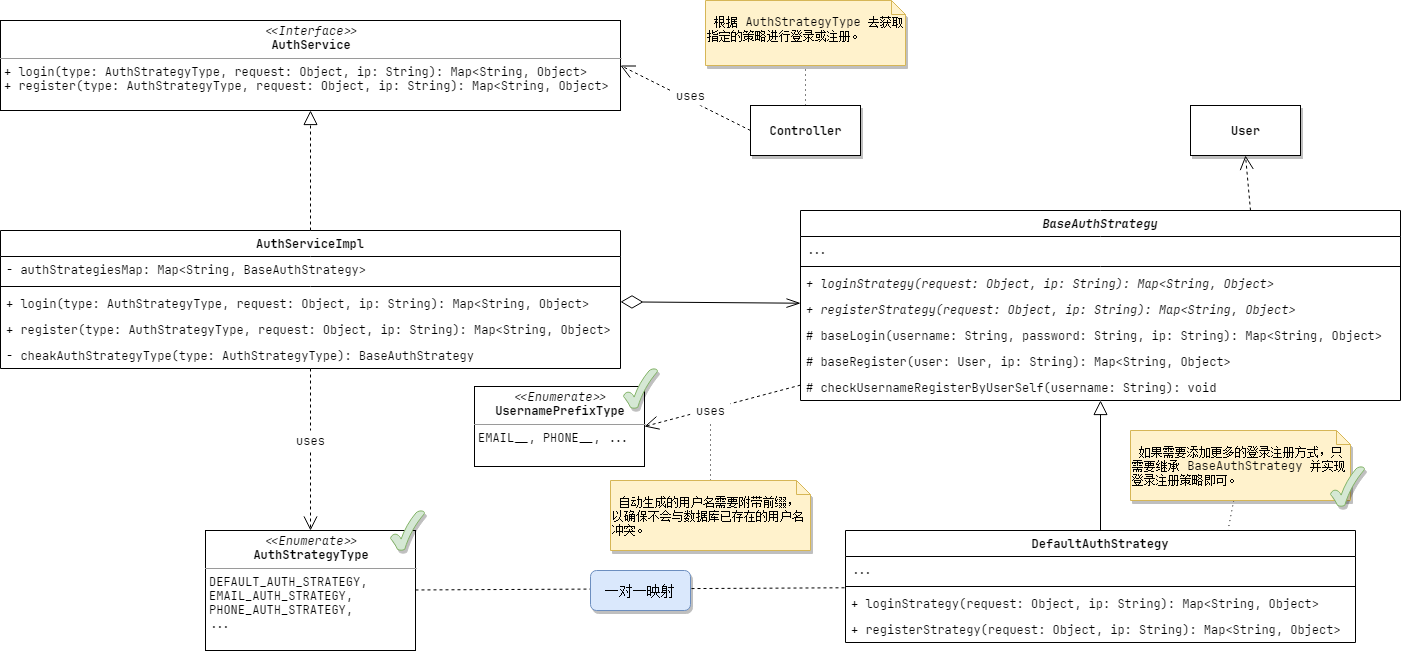

The diagram above was exported from draw.io. Its source (the exported page's mxGraphModel, read from the mxfile embedded in the PNG):
<mxGraphModel dx="1865" dy="667" grid="1" gridSize="10" guides="1" tooltips="1" connect="1" arrows="1" fold="1" page="1" pageScale="1" pageWidth="827" pageHeight="1169" math="0" shadow="0">
  <root>
    <mxCell id="WIyWlLk6GJQsqaUBKTNV-0" />
    <mxCell id="WIyWlLk6GJQsqaUBKTNV-1" parent="WIyWlLk6GJQsqaUBKTNV-0" />
    <mxCell id="XN54A4B2lcNT5qwA0HER-11" value="&lt;p style=&quot;margin: 0px ; margin-top: 4px ; text-align: center&quot;&gt;&lt;i&gt;&amp;lt;&amp;lt;&lt;/i&gt;&lt;i&gt;Enumerate&lt;/i&gt;&lt;i&gt;&amp;gt;&amp;gt;&lt;/i&gt;&lt;br&gt;&lt;b&gt;UsernamePrefixType&lt;/b&gt;&lt;/p&gt;&lt;hr size=&quot;1&quot;&gt;&lt;p style=&quot;margin: 0px ; margin-left: 4px&quot;&gt;EMAIL__,&amp;nbsp;&lt;span&gt;PHONE__,&amp;nbsp;&lt;/span&gt;&lt;span&gt;...&lt;/span&gt;&lt;/p&gt;" style="verticalAlign=top;align=left;overflow=fill;fontSize=12;fontFamily=JetBrains Mono;html=1;" parent="WIyWlLk6GJQsqaUBKTNV-1" vertex="1">
      <mxGeometry x="-146" y="816" width="170" height="80" as="geometry" />
    </mxCell>
    <mxCell id="JCZdfLPQQOmQ7n1EiI1x-8" style="rounded=0;orthogonalLoop=1;jettySize=auto;html=1;fontFamily=JetBrains Mono;endArrow=diamondThin;endFill=0;endSize=20;startSize=12;startArrow=openThin;startFill=0;sourcePerimeterSpacing=0;targetPerimeterSpacing=0;" parent="WIyWlLk6GJQsqaUBKTNV-1" source="fLJ6DIgjXk2y6wR_qlB8-0" target="fLJ6DIgjXk2y6wR_qlB8-17" edge="1">
      <mxGeometry relative="1" as="geometry">
        <mxPoint x="20" y="750" as="targetPoint" />
        <mxPoint x="140" y="800" as="sourcePoint" />
      </mxGeometry>
    </mxCell>
    <mxCell id="fLJ6DIgjXk2y6wR_qlB8-25" value="" style="group" parent="WIyWlLk6GJQsqaUBKTNV-1" vertex="1" connectable="0">
      <mxGeometry x="-620" y="450" width="620" height="348" as="geometry" />
    </mxCell>
    <mxCell id="fLJ6DIgjXk2y6wR_qlB8-17" value="AuthServiceImpl" style="swimlane;fontStyle=1;align=center;verticalAlign=top;childLayout=stackLayout;horizontal=1;startSize=26;horizontalStack=0;resizeParent=1;resizeParentMax=0;resizeLast=0;collapsible=1;marginBottom=0;fontFamily=JetBrains Mono;" parent="fLJ6DIgjXk2y6wR_qlB8-25" vertex="1">
      <mxGeometry y="210" width="620" height="138" as="geometry" />
    </mxCell>
    <mxCell id="fLJ6DIgjXk2y6wR_qlB8-18" value="- authStrategiesMap: Map&lt;String, BaseAuthStrategy&gt;" style="text;strokeColor=none;fillColor=none;align=left;verticalAlign=top;spacingLeft=4;spacingRight=4;overflow=hidden;rotatable=0;points=[[0,0.5],[1,0.5]];portConstraint=eastwest;fontFamily=JetBrains Mono;" parent="fLJ6DIgjXk2y6wR_qlB8-17" vertex="1">
      <mxGeometry y="26" width="620" height="26" as="geometry" />
    </mxCell>
    <mxCell id="fLJ6DIgjXk2y6wR_qlB8-19" value="" style="line;strokeWidth=1;fillColor=none;align=left;verticalAlign=middle;spacingTop=-1;spacingLeft=3;spacingRight=3;rotatable=0;labelPosition=right;points=[];portConstraint=eastwest;fontFamily=JetBrains Mono;" parent="fLJ6DIgjXk2y6wR_qlB8-17" vertex="1">
      <mxGeometry y="52" width="620" height="8" as="geometry" />
    </mxCell>
    <mxCell id="fLJ6DIgjXk2y6wR_qlB8-20" value="+ login(type: AuthStrategyType, request: Object, ip: String): Map&lt;String, Object&gt;" style="text;strokeColor=none;fillColor=none;align=left;verticalAlign=top;spacingLeft=4;spacingRight=4;overflow=hidden;rotatable=0;points=[[0,0.5],[1,0.5]];portConstraint=eastwest;fontFamily=JetBrains Mono;fontStyle=0" parent="fLJ6DIgjXk2y6wR_qlB8-17" vertex="1">
      <mxGeometry y="60" width="620" height="26" as="geometry" />
    </mxCell>
    <mxCell id="fLJ6DIgjXk2y6wR_qlB8-22" value="+ register(type: AuthStrategyType, request: Object, ip: String): Map&lt;String, Object&gt;" style="text;strokeColor=none;fillColor=none;align=left;verticalAlign=top;spacingLeft=4;spacingRight=4;overflow=hidden;rotatable=0;points=[[0,0.5],[1,0.5]];portConstraint=eastwest;fontFamily=JetBrains Mono;fontStyle=0" parent="fLJ6DIgjXk2y6wR_qlB8-17" vertex="1">
      <mxGeometry y="86" width="620" height="26" as="geometry" />
    </mxCell>
    <mxCell id="fLJ6DIgjXk2y6wR_qlB8-21" value="- cheakAuthStrategyType(type: AuthStrategyType): BaseAuthStrategy" style="text;strokeColor=none;fillColor=none;align=left;verticalAlign=top;spacingLeft=4;spacingRight=4;overflow=hidden;rotatable=0;points=[[0,0.5],[1,0.5]];portConstraint=eastwest;fontFamily=JetBrains Mono;fontStyle=0" parent="fLJ6DIgjXk2y6wR_qlB8-17" vertex="1">
      <mxGeometry y="112" width="620" height="26" as="geometry" />
    </mxCell>
    <mxCell id="fLJ6DIgjXk2y6wR_qlB8-23" value="&lt;p style=&quot;margin: 0px ; margin-top: 4px ; text-align: center&quot;&gt;&lt;i&gt;&amp;lt;&amp;lt;Interface&amp;gt;&amp;gt;&lt;/i&gt;&lt;br&gt;&lt;span style=&quot;font-weight: 700&quot;&gt;AuthService&lt;/span&gt;&lt;/p&gt;&lt;hr size=&quot;1&quot;&gt;&lt;p style=&quot;margin: 0px ; margin-left: 4px&quot;&gt;+ login(type: AuthStrategyType,&amp;nbsp;request: Object, ip: String): Map&amp;lt;String, Object&amp;gt;&lt;br&gt;&lt;/p&gt;&lt;p style=&quot;margin: 0px ; margin-left: 4px&quot;&gt;+ register(type: AuthStrategyType,&amp;nbsp;request: Object, ip: String): Map&amp;lt;String, Object&amp;gt;&lt;br&gt;&lt;/p&gt;" style="verticalAlign=top;align=left;overflow=fill;fontSize=12;fontFamily=JetBrains Mono;html=1;" parent="fLJ6DIgjXk2y6wR_qlB8-25" vertex="1">
      <mxGeometry width="620" height="90" as="geometry" />
    </mxCell>
    <mxCell id="fLJ6DIgjXk2y6wR_qlB8-24" style="rounded=0;orthogonalLoop=1;jettySize=auto;html=1;fontFamily=JetBrains Mono;endArrow=block;endFill=0;dashed=1;endSize=12;startSize=6;entryX=0.5;entryY=1;entryDx=0;entryDy=0;" parent="fLJ6DIgjXk2y6wR_qlB8-25" source="fLJ6DIgjXk2y6wR_qlB8-17" target="fLJ6DIgjXk2y6wR_qlB8-23" edge="1">
      <mxGeometry relative="1" as="geometry">
        <mxPoint x="670" y="610" as="targetPoint" />
        <mxPoint x="670" y="740" as="sourcePoint" />
      </mxGeometry>
    </mxCell>
    <mxCell id="fLJ6DIgjXk2y6wR_qlB8-26" value="" style="group" parent="WIyWlLk6GJQsqaUBKTNV-1" vertex="1" connectable="0">
      <mxGeometry x="180" y="640" width="600" height="432" as="geometry" />
    </mxCell>
    <mxCell id="fLJ6DIgjXk2y6wR_qlB8-0" value="BaseAuthStrategy" style="swimlane;fontStyle=3;align=center;verticalAlign=top;childLayout=stackLayout;horizontal=1;startSize=26;horizontalStack=0;resizeParent=1;resizeParentMax=0;resizeLast=0;collapsible=1;marginBottom=0;fontFamily=JetBrains Mono;" parent="fLJ6DIgjXk2y6wR_qlB8-26" vertex="1">
      <mxGeometry width="600" height="190" as="geometry" />
    </mxCell>
    <mxCell id="fLJ6DIgjXk2y6wR_qlB8-1" value="..." style="text;strokeColor=none;fillColor=none;align=left;verticalAlign=top;spacingLeft=4;spacingRight=4;overflow=hidden;rotatable=0;points=[[0,0.5],[1,0.5]];portConstraint=eastwest;fontFamily=JetBrains Mono;" parent="fLJ6DIgjXk2y6wR_qlB8-0" vertex="1">
      <mxGeometry y="26" width="600" height="26" as="geometry" />
    </mxCell>
    <mxCell id="fLJ6DIgjXk2y6wR_qlB8-2" value="" style="line;strokeWidth=1;fillColor=none;align=left;verticalAlign=middle;spacingTop=-1;spacingLeft=3;spacingRight=3;rotatable=0;labelPosition=right;points=[];portConstraint=eastwest;fontFamily=JetBrains Mono;" parent="fLJ6DIgjXk2y6wR_qlB8-0" vertex="1">
      <mxGeometry y="52" width="600" height="8" as="geometry" />
    </mxCell>
    <mxCell id="fLJ6DIgjXk2y6wR_qlB8-3" value="+ loginStrategy(request: Object, ip: String): Map&lt;String, Object&gt;" style="text;strokeColor=none;fillColor=none;align=left;verticalAlign=top;spacingLeft=4;spacingRight=4;overflow=hidden;rotatable=0;points=[[0,0.5],[1,0.5]];portConstraint=eastwest;fontFamily=JetBrains Mono;fontStyle=2" parent="fLJ6DIgjXk2y6wR_qlB8-0" vertex="1">
      <mxGeometry y="60" width="600" height="26" as="geometry" />
    </mxCell>
    <mxCell id="fLJ6DIgjXk2y6wR_qlB8-6" value="+ registerStrategy(request: Object, ip: String): Map&lt;String, Object&gt;" style="text;strokeColor=none;fillColor=none;align=left;verticalAlign=top;spacingLeft=4;spacingRight=4;overflow=hidden;rotatable=0;points=[[0,0.5],[1,0.5]];portConstraint=eastwest;fontFamily=JetBrains Mono;fontStyle=2" parent="fLJ6DIgjXk2y6wR_qlB8-0" vertex="1">
      <mxGeometry y="86" width="600" height="26" as="geometry" />
    </mxCell>
    <mxCell id="fLJ6DIgjXk2y6wR_qlB8-7" value="# baseLogin(username: String, password: String, ip: String): Map&lt;String, Object&gt;" style="text;strokeColor=none;fillColor=none;align=left;verticalAlign=top;spacingLeft=4;spacingRight=4;overflow=hidden;rotatable=0;points=[[0,0.5],[1,0.5]];portConstraint=eastwest;fontFamily=JetBrains Mono;" parent="fLJ6DIgjXk2y6wR_qlB8-0" vertex="1">
      <mxGeometry y="112" width="600" height="26" as="geometry" />
    </mxCell>
    <mxCell id="fLJ6DIgjXk2y6wR_qlB8-8" value="# baseRegister(user: User, ip: String): Map&lt;String, Object&gt;" style="text;strokeColor=none;fillColor=none;align=left;verticalAlign=top;spacingLeft=4;spacingRight=4;overflow=hidden;rotatable=0;points=[[0,0.5],[1,0.5]];portConstraint=eastwest;fontFamily=JetBrains Mono;" parent="fLJ6DIgjXk2y6wR_qlB8-0" vertex="1">
      <mxGeometry y="138" width="600" height="26" as="geometry" />
    </mxCell>
    <mxCell id="fLJ6DIgjXk2y6wR_qlB8-4" value="# checkUsernameRegisterByUserSelf(username: String): void" style="text;strokeColor=none;fillColor=none;align=left;verticalAlign=top;spacingLeft=4;spacingRight=4;overflow=hidden;rotatable=0;points=[[0,0.5],[1,0.5]];portConstraint=eastwest;fontFamily=JetBrains Mono;" parent="fLJ6DIgjXk2y6wR_qlB8-0" vertex="1">
      <mxGeometry y="164" width="600" height="26" as="geometry" />
    </mxCell>
    <mxCell id="fLJ6DIgjXk2y6wR_qlB8-9" value="DefaultAuthStrategy" style="swimlane;fontStyle=1;align=center;verticalAlign=top;childLayout=stackLayout;horizontal=1;startSize=26;horizontalStack=0;resizeParent=1;resizeParentMax=0;resizeLast=0;collapsible=1;marginBottom=0;fontFamily=JetBrains Mono;" parent="fLJ6DIgjXk2y6wR_qlB8-26" vertex="1">
      <mxGeometry x="45" y="320" width="510" height="112" as="geometry" />
    </mxCell>
    <mxCell id="fLJ6DIgjXk2y6wR_qlB8-10" value="..." style="text;align=left;verticalAlign=top;spacingLeft=4;spacingRight=4;overflow=hidden;rotatable=0;points=[[0,0.5],[1,0.5]];portConstraint=eastwest;fontFamily=JetBrains Mono;" parent="fLJ6DIgjXk2y6wR_qlB8-9" vertex="1">
      <mxGeometry y="26" width="510" height="26" as="geometry" />
    </mxCell>
    <mxCell id="fLJ6DIgjXk2y6wR_qlB8-11" value="" style="line;strokeWidth=1;align=left;verticalAlign=middle;spacingTop=-1;spacingLeft=3;spacingRight=3;rotatable=0;labelPosition=right;points=[];portConstraint=eastwest;fontFamily=JetBrains Mono;" parent="fLJ6DIgjXk2y6wR_qlB8-9" vertex="1">
      <mxGeometry y="52" width="510" height="8" as="geometry" />
    </mxCell>
    <mxCell id="fLJ6DIgjXk2y6wR_qlB8-12" value="+ loginStrategy(request: Object, ip: String): Map&lt;String, Object&gt;" style="text;align=left;verticalAlign=top;spacingLeft=4;spacingRight=4;overflow=hidden;rotatable=0;points=[[0,0.5],[1,0.5]];portConstraint=eastwest;fontFamily=JetBrains Mono;fontStyle=0" parent="fLJ6DIgjXk2y6wR_qlB8-9" vertex="1">
      <mxGeometry y="60" width="510" height="26" as="geometry" />
    </mxCell>
    <mxCell id="fLJ6DIgjXk2y6wR_qlB8-13" value="+ registerStrategy(request: Object, ip: String): Map&lt;String, Object&gt;" style="text;align=left;verticalAlign=top;spacingLeft=4;spacingRight=4;overflow=hidden;rotatable=0;points=[[0,0.5],[1,0.5]];portConstraint=eastwest;fontFamily=JetBrains Mono;fontStyle=0" parent="fLJ6DIgjXk2y6wR_qlB8-9" vertex="1">
      <mxGeometry y="86" width="510" height="26" as="geometry" />
    </mxCell>
    <mxCell id="JCZdfLPQQOmQ7n1EiI1x-19" style="rounded=0;orthogonalLoop=1;jettySize=auto;html=1;fontFamily=JetBrains Mono;endArrow=block;endFill=0;endSize=12;startSize=6;" parent="fLJ6DIgjXk2y6wR_qlB8-26" source="fLJ6DIgjXk2y6wR_qlB8-9" target="fLJ6DIgjXk2y6wR_qlB8-0" edge="1">
      <mxGeometry relative="1" as="geometry">
        <mxPoint x="285" y="-496" as="targetPoint" />
        <mxPoint x="620" y="-434" as="sourcePoint" />
      </mxGeometry>
    </mxCell>
    <mxCell id="fLJ6DIgjXk2y6wR_qlB8-50" style="edgeStyle=none;rounded=0;orthogonalLoop=1;jettySize=auto;html=1;dashed=1;endArrow=none;endFill=0;strokeWidth=1;" parent="WIyWlLk6GJQsqaUBKTNV-1" source="fLJ6DIgjXk2y6wR_qlB8-27" target="fLJ6DIgjXk2y6wR_qlB8-9" edge="1">
      <mxGeometry relative="1" as="geometry" />
    </mxCell>
    <mxCell id="fLJ6DIgjXk2y6wR_qlB8-27" value="&lt;p style=&quot;margin: 0px ; margin-top: 4px ; text-align: center&quot;&gt;&lt;i&gt;&amp;lt;&amp;lt;Enumerate&amp;gt;&amp;gt;&lt;/i&gt;&lt;br&gt;&lt;b&gt;AuthStrategyType&lt;/b&gt;&lt;/p&gt;&lt;hr size=&quot;1&quot;&gt;&lt;p style=&quot;margin: 0px ; margin-left: 4px&quot;&gt;DEFAULT_AUTH_STRATEGY,&lt;/p&gt;&lt;p style=&quot;margin: 0px ; margin-left: 4px&quot;&gt;EMAIL_AUTH_STRATEGY,&lt;br&gt;&lt;/p&gt;&lt;p style=&quot;margin: 0px ; margin-left: 4px&quot;&gt;PHONE_AUTH_STRATEGY,&lt;br&gt;&lt;/p&gt;&lt;p style=&quot;margin: 0px ; margin-left: 4px&quot;&gt;...&lt;/p&gt;" style="verticalAlign=top;align=left;overflow=fill;fontSize=12;fontFamily=JetBrains Mono;html=1;" parent="WIyWlLk6GJQsqaUBKTNV-1" vertex="1">
      <mxGeometry x="-415" y="960" width="210" height="120" as="geometry" />
    </mxCell>
    <mxCell id="fLJ6DIgjXk2y6wR_qlB8-29" style="rounded=0;orthogonalLoop=1;jettySize=auto;html=1;fontFamily=JetBrains Mono;endArrow=open;endFill=0;endSize=12;startSize=6;entryX=1;entryY=0.5;entryDx=0;entryDy=0;dashed=1;" parent="WIyWlLk6GJQsqaUBKTNV-1" source="fLJ6DIgjXk2y6wR_qlB8-0" target="XN54A4B2lcNT5qwA0HER-11" edge="1">
      <mxGeometry relative="1" as="geometry">
        <mxPoint x="490" y="830" as="targetPoint" />
        <mxPoint x="490" y="960" as="sourcePoint" />
      </mxGeometry>
    </mxCell>
    <mxCell id="fLJ6DIgjXk2y6wR_qlB8-30" value="&lt;font face=&quot;JetBrains Mono&quot;&gt;uses&lt;/font&gt;" style="text;html=1;align=center;verticalAlign=middle;resizable=0;points=[];autosize=1;fillColor=#ffffff;" parent="WIyWlLk6GJQsqaUBKTNV-1" vertex="1">
      <mxGeometry x="70" y="830" width="40" height="20" as="geometry" />
    </mxCell>
    <mxCell id="fLJ6DIgjXk2y6wR_qlB8-33" style="rounded=0;orthogonalLoop=1;jettySize=auto;html=1;fontFamily=JetBrains Mono;endArrow=open;endFill=0;endSize=12;startSize=6;dashed=1;entryX=0.5;entryY=0;entryDx=0;entryDy=0;" parent="WIyWlLk6GJQsqaUBKTNV-1" source="fLJ6DIgjXk2y6wR_qlB8-17" target="fLJ6DIgjXk2y6wR_qlB8-27" edge="1">
      <mxGeometry relative="1" as="geometry">
        <mxPoint x="-295" y="960" as="targetPoint" />
        <mxPoint x="190" y="817" as="sourcePoint" />
      </mxGeometry>
    </mxCell>
    <mxCell id="fLJ6DIgjXk2y6wR_qlB8-34" value="&lt;font face=&quot;JetBrains Mono&quot;&gt;uses&lt;/font&gt;" style="text;html=1;align=center;verticalAlign=middle;resizable=0;points=[];autosize=1;fillColor=#ffffff;" parent="WIyWlLk6GJQsqaUBKTNV-1" vertex="1">
      <mxGeometry x="-330" y="860" width="40" height="20" as="geometry" />
    </mxCell>
    <mxCell id="fLJ6DIgjXk2y6wR_qlB8-36" style="rounded=0;orthogonalLoop=1;jettySize=auto;html=1;dashed=1;endArrow=none;endFill=0;dashPattern=1 4;entryX=0.75;entryY=0;entryDx=0;entryDy=0;" parent="WIyWlLk6GJQsqaUBKTNV-1" source="fLJ6DIgjXk2y6wR_qlB8-35" target="fLJ6DIgjXk2y6wR_qlB8-9" edge="1">
      <mxGeometry relative="1" as="geometry">
        <mxPoint x="620" y="840" as="targetPoint" />
      </mxGeometry>
    </mxCell>
    <mxCell id="fLJ6DIgjXk2y6wR_qlB8-35" value="&lt;font style=&quot;font-size: 12px&quot; face=&quot;JetBrains Mono&quot;&gt;&lt;br&gt;&amp;nbsp;如果需要添加更多的登录注册方式，只需要继承&amp;nbsp;&lt;span style=&quot;text-align: center&quot;&gt;BaseAuthStrategy 并实现登录注册策略即可&lt;/span&gt;&lt;span style=&quot;text-align: center&quot;&gt;。&lt;/span&gt;&lt;/font&gt;" style="shape=note;whiteSpace=wrap;html=1;size=14;verticalAlign=top;align=left;spacingTop=-6;fillColor=#fff2cc;strokeColor=#d6b656;shadow=1;" parent="WIyWlLk6GJQsqaUBKTNV-1" vertex="1">
      <mxGeometry x="510" y="860" width="220" height="70" as="geometry" />
    </mxCell>
    <mxCell id="fLJ6DIgjXk2y6wR_qlB8-38" style="edgeStyle=none;rounded=0;orthogonalLoop=1;jettySize=auto;html=1;dashed=1;endArrow=none;endFill=0;dashPattern=1 4;" parent="WIyWlLk6GJQsqaUBKTNV-1" source="fLJ6DIgjXk2y6wR_qlB8-37" target="fLJ6DIgjXk2y6wR_qlB8-30" edge="1">
      <mxGeometry relative="1" as="geometry">
        <mxPoint x="109" y="873" as="targetPoint" />
      </mxGeometry>
    </mxCell>
    <mxCell id="fLJ6DIgjXk2y6wR_qlB8-37" value="&lt;font face=&quot;JetBrains Mono&quot;&gt;&lt;br&gt;&amp;nbsp;自动生成的用户名需要附带前缀，以确保不会与数据库已存在的用户名冲突。&lt;/font&gt;" style="shape=note;whiteSpace=wrap;html=1;size=14;verticalAlign=top;align=left;spacingTop=-6;fillColor=#fff2cc;strokeColor=#d6b656;shadow=1;" parent="WIyWlLk6GJQsqaUBKTNV-1" vertex="1">
      <mxGeometry x="-10" y="910" width="200" height="70" as="geometry" />
    </mxCell>
    <mxCell id="fLJ6DIgjXk2y6wR_qlB8-40" value="&lt;font face=&quot;JetBrains Mono&quot;&gt;&lt;br&gt;&amp;nbsp;根据&amp;nbsp;&lt;span style=&quot;text-align: center&quot;&gt;AuthStrategyType 去获取指定的策略进行登录或注册。&lt;/span&gt;&lt;/font&gt;" style="shape=note;whiteSpace=wrap;html=1;size=14;verticalAlign=top;align=left;spacingTop=-6;fillColor=#fff2cc;strokeColor=#d6b656;shadow=1;" parent="WIyWlLk6GJQsqaUBKTNV-1" vertex="1">
      <mxGeometry x="85" y="430" width="200" height="65" as="geometry" />
    </mxCell>
    <mxCell id="fLJ6DIgjXk2y6wR_qlB8-42" style="rounded=0;orthogonalLoop=1;jettySize=auto;html=1;fontFamily=JetBrains Mono;endArrow=open;endFill=0;endSize=12;startSize=6;entryX=0.5;entryY=1;entryDx=0;entryDy=0;dashed=1;exitX=0.75;exitY=0;exitDx=0;exitDy=0;" parent="WIyWlLk6GJQsqaUBKTNV-1" source="fLJ6DIgjXk2y6wR_qlB8-0" target="Z8xyW41vLIyM2KSPhihF-1" edge="1">
      <mxGeometry relative="1" as="geometry">
        <mxPoint x="630" y="575" as="targetPoint" />
        <mxPoint x="800" y="850" as="sourcePoint" />
      </mxGeometry>
    </mxCell>
    <mxCell id="fLJ6DIgjXk2y6wR_qlB8-43" value="&lt;b&gt;&lt;font face=&quot;JetBrains Mono&quot;&gt;Controller&lt;/font&gt;&lt;/b&gt;" style="html=1;shadow=1;fillColor=#ffffff;" parent="WIyWlLk6GJQsqaUBKTNV-1" vertex="1">
      <mxGeometry x="130" y="535" width="110" height="50" as="geometry" />
    </mxCell>
    <mxCell id="fLJ6DIgjXk2y6wR_qlB8-44" style="rounded=0;orthogonalLoop=1;jettySize=auto;html=1;fontFamily=JetBrains Mono;endArrow=open;endFill=0;endSize=12;startSize=6;dashed=1;exitX=0;exitY=0.5;exitDx=0;exitDy=0;entryX=1;entryY=0.5;entryDx=0;entryDy=0;" parent="WIyWlLk6GJQsqaUBKTNV-1" source="fLJ6DIgjXk2y6wR_qlB8-43" target="fLJ6DIgjXk2y6wR_qlB8-23" edge="1">
      <mxGeometry relative="1" as="geometry">
        <mxPoint x="-300" y="920" as="targetPoint" />
        <mxPoint x="-300" y="798" as="sourcePoint" />
      </mxGeometry>
    </mxCell>
    <mxCell id="fLJ6DIgjXk2y6wR_qlB8-45" value="&lt;font face=&quot;JetBrains Mono&quot;&gt;uses&lt;/font&gt;" style="text;html=1;align=center;verticalAlign=middle;resizable=0;points=[];autosize=1;fillColor=#ffffff;" parent="WIyWlLk6GJQsqaUBKTNV-1" vertex="1">
      <mxGeometry x="50" y="515" width="40" height="20" as="geometry" />
    </mxCell>
    <mxCell id="fLJ6DIgjXk2y6wR_qlB8-46" style="edgeStyle=none;rounded=0;orthogonalLoop=1;jettySize=auto;html=1;dashed=1;endArrow=none;endFill=0;dashPattern=1 4;entryX=0.5;entryY=1;entryDx=0;entryDy=0;entryPerimeter=0;exitX=0.5;exitY=0;exitDx=0;exitDy=0;" parent="WIyWlLk6GJQsqaUBKTNV-1" source="fLJ6DIgjXk2y6wR_qlB8-43" target="fLJ6DIgjXk2y6wR_qlB8-40" edge="1">
      <mxGeometry relative="1" as="geometry">
        <mxPoint x="100" y="940" as="sourcePoint" />
        <mxPoint x="100" y="870" as="targetPoint" />
      </mxGeometry>
    </mxCell>
    <mxCell id="fLJ6DIgjXk2y6wR_qlB8-47" value="" style="verticalLabelPosition=bottom;verticalAlign=top;html=1;shape=mxgraph.basic.tick;shadow=1;fillColor=#d5e8d4;strokeColor=#82b366;" parent="WIyWlLk6GJQsqaUBKTNV-1" vertex="1">
      <mxGeometry x="-230" y="940" width="34" height="40" as="geometry" />
    </mxCell>
    <mxCell id="fLJ6DIgjXk2y6wR_qlB8-48" value="" style="verticalLabelPosition=bottom;verticalAlign=top;html=1;shape=mxgraph.basic.tick;shadow=1;fillColor=#d5e8d4;strokeColor=#82b366;" parent="WIyWlLk6GJQsqaUBKTNV-1" vertex="1">
      <mxGeometry x="3" y="798" width="34" height="40" as="geometry" />
    </mxCell>
    <mxCell id="fLJ6DIgjXk2y6wR_qlB8-57" value="" style="verticalLabelPosition=bottom;verticalAlign=top;html=1;shape=mxgraph.basic.tick;shadow=1;fillColor=#d5e8d4;strokeColor=#82b366;" parent="WIyWlLk6GJQsqaUBKTNV-1" vertex="1">
      <mxGeometry x="710" y="896" width="34" height="40" as="geometry" />
    </mxCell>
    <mxCell id="fLJ6DIgjXk2y6wR_qlB8-60" value="&lt;span style=&quot;font-size: 14px&quot;&gt;&lt;font face=&quot;JetBrains Mono&quot;&gt;一对一映射&lt;/font&gt;&lt;/span&gt;" style="rounded=1;whiteSpace=wrap;html=1;shadow=1;fillColor=#dae8fc;strokeColor=#6c8ebf;" parent="WIyWlLk6GJQsqaUBKTNV-1" vertex="1">
      <mxGeometry x="-30" y="1000" width="100" height="40" as="geometry" />
    </mxCell>
    <mxCell id="Z8xyW41vLIyM2KSPhihF-1" value="&lt;b&gt;&lt;font face=&quot;JetBrains Mono&quot;&gt;User&lt;/font&gt;&lt;/b&gt;" style="html=1;shadow=1;fillColor=#ffffff;" parent="WIyWlLk6GJQsqaUBKTNV-1" vertex="1">
      <mxGeometry x="570" y="535" width="110" height="50" as="geometry" />
    </mxCell>
  </root>
</mxGraphModel>